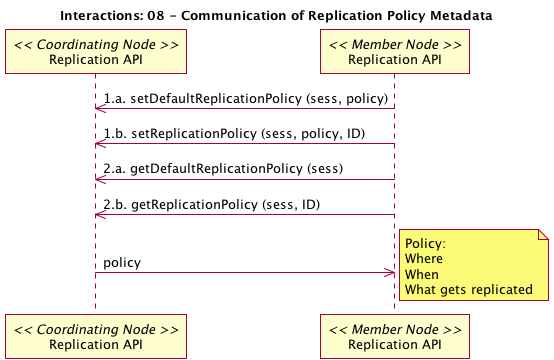

The diagram above was rendered by PlantUML. Its source (embedded in the PNG):
@startuml 08_interaction.png
title Interactions: 08 - Communication of Replication Policy Metadata
participant "Replication API" as c_rep << Coordinating Node >>
participant "Replication API" as m_rep << Member Node >>
m_rep -> c_rep: 1.a. setDefaultReplicationPolicy (sess, policy)
m_rep -> c_rep: 1.b. setReplicationPolicy (sess, policy, ID)
m_rep -> c_rep: 2.a. getDefaultReplicationPolicy (sess)
m_rep -> c_rep: 2.b. getReplicationPolicy (sess, ID)
c_rep -> m_rep: policy
note right
@enduml